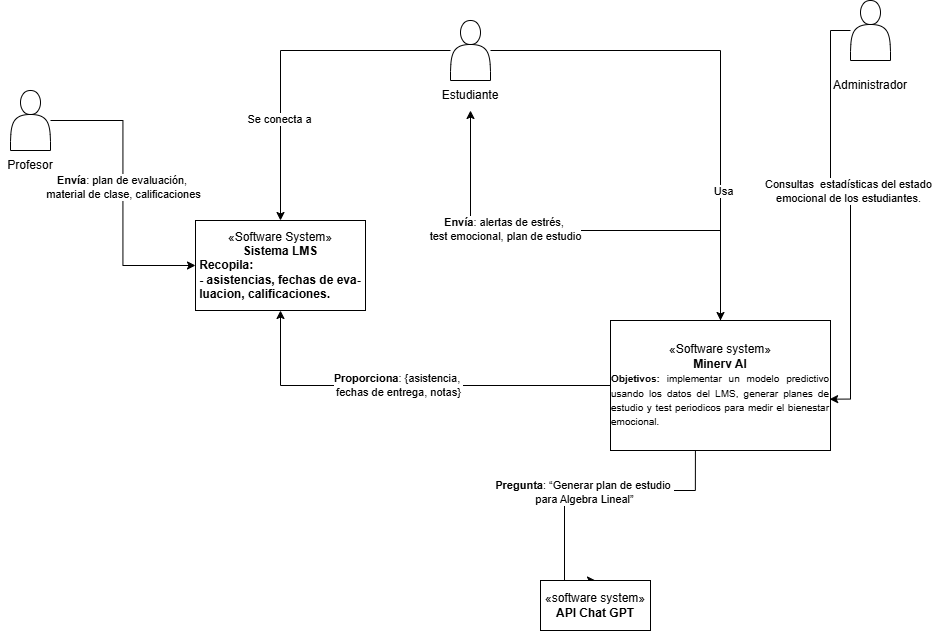

The diagram above was exported from draw.io. Its source (the exported page's mxGraphModel, read from the mxfile embedded in the PNG):
<mxGraphModel dx="2257" dy="771" grid="1" gridSize="10" guides="1" tooltips="1" connect="1" arrows="1" fold="1" page="1" pageScale="1" pageWidth="827" pageHeight="1169" math="0" shadow="0">
  <root>
    <mxCell id="0" />
    <mxCell id="1" parent="0" />
    <mxCell id="aayyHoZvP7XVFcM-__v3-13" style="edgeStyle=orthogonalEdgeStyle;rounded=0;orthogonalLoop=1;jettySize=auto;html=1;entryX=0.5;entryY=0;entryDx=0;entryDy=0;" edge="1" parent="1" source="aayyHoZvP7XVFcM-__v3-1" target="aayyHoZvP7XVFcM-__v3-5">
      <mxGeometry relative="1" as="geometry" />
    </mxCell>
    <mxCell id="aayyHoZvP7XVFcM-__v3-16" value="Se conecta a" style="edgeLabel;html=1;align=center;verticalAlign=middle;resizable=0;points=[];" vertex="1" connectable="0" parent="aayyHoZvP7XVFcM-__v3-13">
      <mxGeometry x="0.4012" y="-2" relative="1" as="geometry">
        <mxPoint as="offset" />
      </mxGeometry>
    </mxCell>
    <mxCell id="aayyHoZvP7XVFcM-__v3-14" style="edgeStyle=orthogonalEdgeStyle;rounded=0;orthogonalLoop=1;jettySize=auto;html=1;entryX=0.5;entryY=0;entryDx=0;entryDy=0;" edge="1" parent="1" source="aayyHoZvP7XVFcM-__v3-1" target="aayyHoZvP7XVFcM-__v3-6">
      <mxGeometry relative="1" as="geometry" />
    </mxCell>
    <mxCell id="aayyHoZvP7XVFcM-__v3-15" value="Usa" style="edgeLabel;html=1;align=center;verticalAlign=middle;resizable=0;points=[];" vertex="1" connectable="0" parent="aayyHoZvP7XVFcM-__v3-14">
      <mxGeometry x="0.4818" y="2" relative="1" as="geometry">
        <mxPoint as="offset" />
      </mxGeometry>
    </mxCell>
    <mxCell id="aayyHoZvP7XVFcM-__v3-1" value="" style="shape=actor;whiteSpace=wrap;html=1;" vertex="1" parent="1">
      <mxGeometry x="300" y="60" width="40" height="60" as="geometry" />
    </mxCell>
    <mxCell id="aayyHoZvP7XVFcM-__v3-5" value="«Software System»&lt;br&gt;&lt;b&gt;Sistema LMS&lt;/b&gt;&lt;div style=&quot;text-align: justify;&quot;&gt;&lt;b&gt;Recopila:&lt;/b&gt;&lt;/div&gt;&lt;div style=&quot;text-align: justify;&quot;&gt;&lt;b&gt;- asistencias, fechas de eva-&lt;/b&gt;&lt;/div&gt;&lt;div style=&quot;text-align: justify;&quot;&gt;&lt;b&gt;luacion, calificaciones.&lt;/b&gt;&lt;/div&gt;" style="html=1;whiteSpace=wrap;" vertex="1" parent="1">
      <mxGeometry x="45" y="260" width="170" height="90" as="geometry" />
    </mxCell>
    <mxCell id="aayyHoZvP7XVFcM-__v3-9" style="edgeStyle=orthogonalEdgeStyle;rounded=0;orthogonalLoop=1;jettySize=auto;html=1;" edge="1" parent="1" source="aayyHoZvP7XVFcM-__v3-6" target="aayyHoZvP7XVFcM-__v3-5">
      <mxGeometry relative="1" as="geometry" />
    </mxCell>
    <mxCell id="aayyHoZvP7XVFcM-__v3-28" value="&lt;strong data-end=&quot;821&quot; data-start=&quot;806&quot;&gt;Proporciona&lt;/strong&gt;: {asistencia,&amp;nbsp;&lt;div&gt;fechas de entrega, notas}&lt;/div&gt;" style="edgeLabel;html=1;align=center;verticalAlign=middle;resizable=0;points=[];" vertex="1" connectable="0" parent="aayyHoZvP7XVFcM-__v3-9">
      <mxGeometry x="0.054" y="-1" relative="1" as="geometry">
        <mxPoint as="offset" />
      </mxGeometry>
    </mxCell>
    <mxCell id="aayyHoZvP7XVFcM-__v3-11" style="edgeStyle=orthogonalEdgeStyle;rounded=0;orthogonalLoop=1;jettySize=auto;html=1;entryX=0.5;entryY=0;entryDx=0;entryDy=0;exitX=0.386;exitY=0.981;exitDx=0;exitDy=0;exitPerimeter=0;" edge="1" parent="1" source="aayyHoZvP7XVFcM-__v3-6" target="aayyHoZvP7XVFcM-__v3-7">
      <mxGeometry relative="1" as="geometry">
        <mxPoint x="429.9565217391305" y="470" as="sourcePoint" />
        <Array as="points">
          <mxPoint x="545" y="530" />
          <mxPoint x="414" y="530" />
        </Array>
      </mxGeometry>
    </mxCell>
    <mxCell id="aayyHoZvP7XVFcM-__v3-12" value="&lt;strong data-end=&quot;907&quot; data-start=&quot;895&quot;&gt;Pregunta&lt;/strong&gt;: “Generar plan de estudio&amp;nbsp;&lt;div&gt;para Algebra Lineal”&lt;/div&gt;" style="edgeLabel;html=1;align=center;verticalAlign=middle;resizable=0;points=[];" vertex="1" connectable="0" parent="aayyHoZvP7XVFcM-__v3-11">
      <mxGeometry x="0.0473" y="1" relative="1" as="geometry">
        <mxPoint as="offset" />
      </mxGeometry>
    </mxCell>
    <mxCell id="aayyHoZvP7XVFcM-__v3-30" style="edgeStyle=orthogonalEdgeStyle;rounded=0;orthogonalLoop=1;jettySize=auto;html=1;" edge="1" parent="1" source="aayyHoZvP7XVFcM-__v3-6" target="aayyHoZvP7XVFcM-__v3-24">
      <mxGeometry relative="1" as="geometry">
        <Array as="points">
          <mxPoint x="320" y="270" />
        </Array>
      </mxGeometry>
    </mxCell>
    <mxCell id="aayyHoZvP7XVFcM-__v3-31" value="&lt;strong data-end=&quot;1043&quot; data-start=&quot;1034&quot;&gt;Envía&lt;/strong&gt;: alertas de estrés,&amp;nbsp;&lt;div&gt;test emocional, plan de estudio&lt;/div&gt;" style="edgeLabel;html=1;align=center;verticalAlign=middle;resizable=0;points=[];" vertex="1" connectable="0" parent="aayyHoZvP7XVFcM-__v3-30">
      <mxGeometry x="0.3273" y="-2" relative="1" as="geometry">
        <mxPoint as="offset" />
      </mxGeometry>
    </mxCell>
    <mxCell id="aayyHoZvP7XVFcM-__v3-6" value="«Software system»&lt;br&gt;&lt;b&gt;Minerv AI&lt;/b&gt;&lt;div style=&quot;text-align: justify;&quot;&gt;&lt;font style=&quot;font-size: 10px;&quot;&gt;&lt;b&gt;Objetivos: &lt;/b&gt;implementar un modelo predictivo usando los datos del LMS, generar planes de estudio y test periodicos para medir el bienestar emocional.&lt;/font&gt;&lt;/div&gt;" style="html=1;whiteSpace=wrap;" vertex="1" parent="1">
      <mxGeometry x="460" y="360" width="220" height="130" as="geometry" />
    </mxCell>
    <mxCell id="aayyHoZvP7XVFcM-__v3-7" value="«software system»&lt;br&gt;&lt;b&gt;API Chat GPT&lt;/b&gt;" style="html=1;whiteSpace=wrap;" vertex="1" parent="1">
      <mxGeometry x="390" y="620" width="110" height="50" as="geometry" />
    </mxCell>
    <mxCell id="aayyHoZvP7XVFcM-__v3-21" style="edgeStyle=orthogonalEdgeStyle;rounded=0;orthogonalLoop=1;jettySize=auto;html=1;entryX=0;entryY=0.5;entryDx=0;entryDy=0;" edge="1" parent="1" source="aayyHoZvP7XVFcM-__v3-17" target="aayyHoZvP7XVFcM-__v3-5">
      <mxGeometry relative="1" as="geometry" />
    </mxCell>
    <mxCell id="aayyHoZvP7XVFcM-__v3-27" value="&lt;strong data-end=&quot;717&quot; data-start=&quot;708&quot;&gt;Envía&lt;/strong&gt;: plan de evaluación,&amp;nbsp;&lt;div&gt;material de clase, calificaciones&lt;/div&gt;" style="edgeLabel;html=1;align=center;verticalAlign=middle;resizable=0;points=[];" vertex="1" connectable="0" parent="aayyHoZvP7XVFcM-__v3-21">
      <mxGeometry x="-0.0455" relative="1" as="geometry">
        <mxPoint as="offset" />
      </mxGeometry>
    </mxCell>
    <mxCell id="aayyHoZvP7XVFcM-__v3-17" value="" style="shape=actor;whiteSpace=wrap;html=1;" vertex="1" parent="1">
      <mxGeometry x="-140" y="130" width="40" height="60" as="geometry" />
    </mxCell>
    <mxCell id="aayyHoZvP7XVFcM-__v3-18" value="" style="shape=actor;whiteSpace=wrap;html=1;" vertex="1" parent="1">
      <mxGeometry x="700" y="40" width="40" height="60" as="geometry" />
    </mxCell>
    <mxCell id="aayyHoZvP7XVFcM-__v3-19" style="edgeStyle=orthogonalEdgeStyle;rounded=0;orthogonalLoop=1;jettySize=auto;html=1;entryX=0.996;entryY=0.605;entryDx=0;entryDy=0;entryPerimeter=0;" edge="1" parent="1" source="aayyHoZvP7XVFcM-__v3-18" target="aayyHoZvP7XVFcM-__v3-6">
      <mxGeometry relative="1" as="geometry" />
    </mxCell>
    <mxCell id="aayyHoZvP7XVFcM-__v3-20" value="Consultas&amp;nbsp; e&lt;span style=&quot;background-color: light-dark(#ffffff, var(--ge-dark-color, #121212)); color: light-dark(rgb(0, 0, 0), rgb(255, 255, 255));&quot;&gt;stadísticas del estado&lt;/span&gt;&lt;div&gt;emocional de los estudiantes.&lt;/div&gt;" style="edgeLabel;html=1;align=center;verticalAlign=middle;resizable=0;points=[];" vertex="1" connectable="0" parent="aayyHoZvP7XVFcM-__v3-19">
      <mxGeometry x="-0.0833" relative="1" as="geometry">
        <mxPoint as="offset" />
      </mxGeometry>
    </mxCell>
    <mxCell id="aayyHoZvP7XVFcM-__v3-23" value="Profesor" style="text;html=1;align=center;verticalAlign=middle;whiteSpace=wrap;rounded=0;" vertex="1" parent="1">
      <mxGeometry x="-150" y="190" width="60" height="30" as="geometry" />
    </mxCell>
    <mxCell id="aayyHoZvP7XVFcM-__v3-24" value="Estudiante" style="text;html=1;align=center;verticalAlign=middle;whiteSpace=wrap;rounded=0;" vertex="1" parent="1">
      <mxGeometry x="290" y="120" width="60" height="30" as="geometry" />
    </mxCell>
    <mxCell id="aayyHoZvP7XVFcM-__v3-25" value="Administrador" style="text;html=1;align=center;verticalAlign=middle;whiteSpace=wrap;rounded=0;" vertex="1" parent="1">
      <mxGeometry x="690" y="110" width="60" height="30" as="geometry" />
    </mxCell>
  </root>
</mxGraphModel>